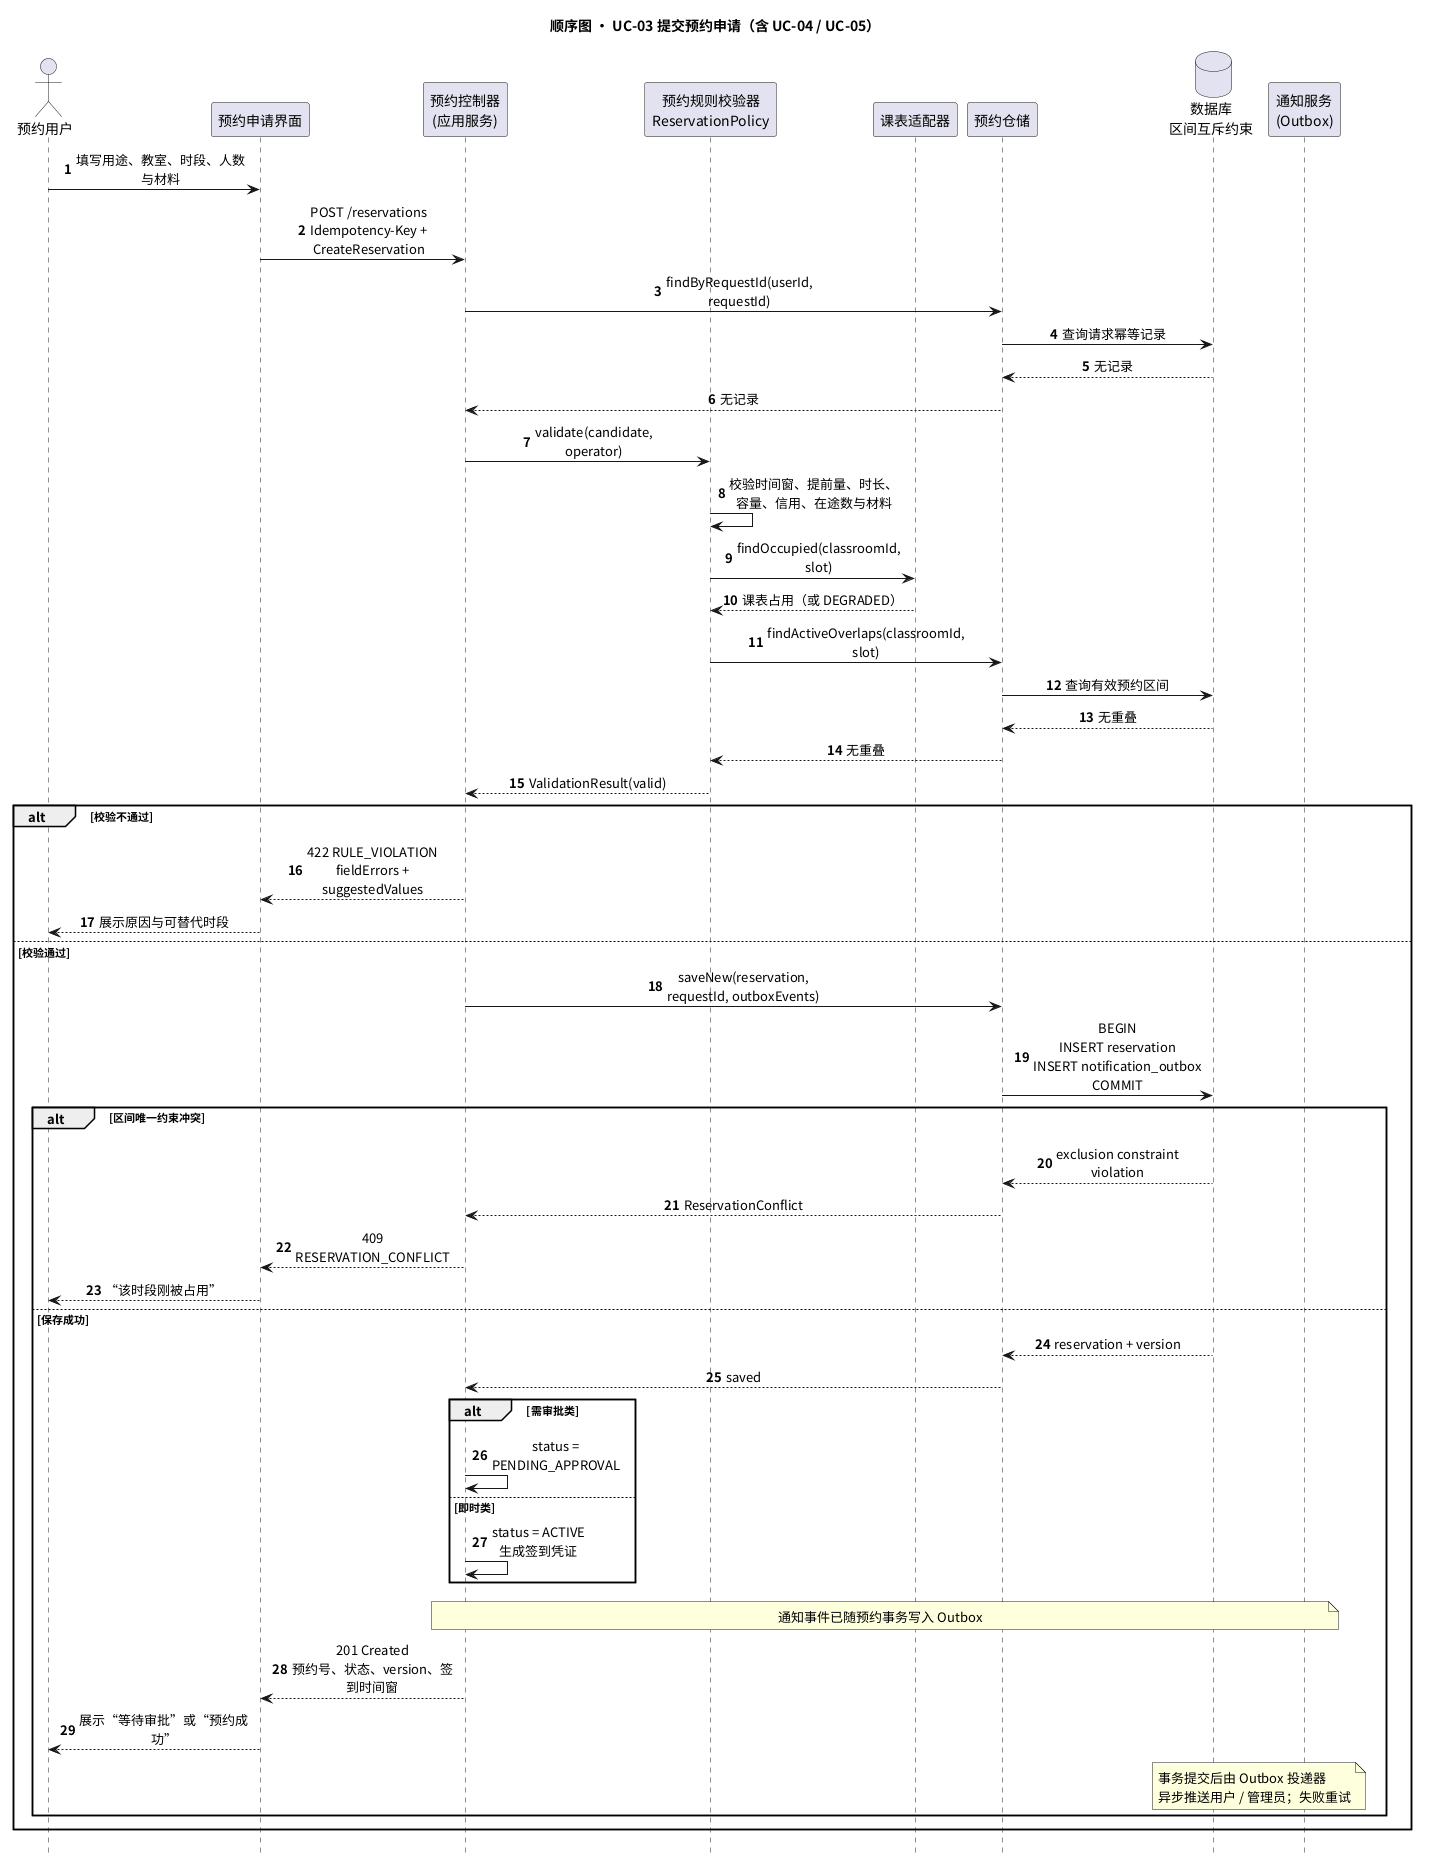

The diagram above was rendered by PlantUML. Its source (embedded in the PNG):
@startuml 顺序图-UC03-提交预约申请
title 顺序图 · UC-03 提交预约申请（含 UC-04 / UC-05）
skinparam defaultFontName "Noto Sans CJK SC"
skinparam shadowing false
skinparam sequenceMessageAlign center
skinparam maxMessageSize 170
autonumber
hide footbox

actor "预约用户" as User
participant "预约申请界面" as UI
participant "预约控制器\n(应用服务)" as Controller
participant "预约规则校验器\nReservationPolicy" as Policy
participant "课表适配器" as Schedule
participant "预约仓储" as Repo
database "数据库\n区间互斥约束" as DB
participant "通知服务\n(Outbox)" as Notify

User -> UI: 填写用途、教室、时段、人数与材料
UI -> Controller: POST /reservations\nIdempotency-Key + CreateReservation
Controller -> Repo: findByRequestId(userId, requestId)
Repo -> DB: 查询请求幂等记录
DB --> Repo: 无记录
Repo --> Controller: 无记录

Controller -> Policy: validate(candidate, operator)
Policy -> Policy: 校验时间窗、提前量、时长、\n容量、信用、在途数与材料
Policy -> Schedule: findOccupied(classroomId, slot)
Schedule --> Policy: 课表占用（或 DEGRADED）
Policy -> Repo: findActiveOverlaps(classroomId, slot)
Repo -> DB: 查询有效预约区间
DB --> Repo: 无重叠
Repo --> Policy: 无重叠
Policy --> Controller: ValidationResult(valid)

alt 校验不通过
  Controller --> UI: 422 RULE_VIOLATION\nfieldErrors + suggestedValues
  UI --> User: 展示原因与可替代时段
else 校验通过
  Controller -> Repo: saveNew(reservation, requestId, outboxEvents)
  Repo -> DB: BEGIN\nINSERT reservation\nINSERT notification_outbox\nCOMMIT
  alt 区间唯一约束冲突
    DB --> Repo: exclusion constraint violation
    Repo --> Controller: ReservationConflict
    Controller --> UI: 409 RESERVATION_CONFLICT
    UI --> User: “该时段刚被占用”
  else 保存成功
    DB --> Repo: reservation + version
    Repo --> Controller: saved
    alt 需审批类
      Controller -> Controller: status = PENDING_APPROVAL
    else 即时类
      Controller -> Controller: status = ACTIVE\n生成签到凭证
    end
    Note over Controller, Notify: 通知事件已随预约事务写入 Outbox
    Controller --> UI: 201 Created\n预约号、状态、version、签到时间窗
    UI --> User: 展示“等待审批”或“预约成功”
    Note over Notify, DB: 事务提交后由 Outbox 投递器\n异步推送用户 / 管理员；失败重试
  end
end
@enduml